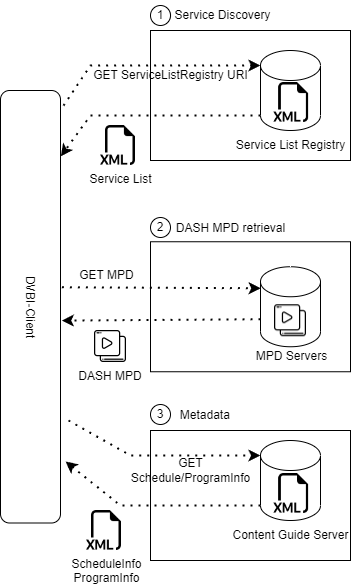

The diagram above was exported from draw.io. Its source (the exported page's mxGraphModel, read from the mxfile embedded in the PNG):
<mxGraphModel dx="1018" dy="646" grid="1" gridSize="10" guides="1" tooltips="1" connect="1" arrows="1" fold="1" page="1" pageScale="1" pageWidth="827" pageHeight="1169" math="0" shadow="0">
  <root>
    <mxCell id="0" />
    <mxCell id="1" parent="0" />
    <mxCell id="ELiubtwP1qAZdtQH2a-4-47" value="" style="group" vertex="1" connectable="0" parent="1">
      <mxGeometry x="170" width="360" height="560" as="geometry" />
    </mxCell>
    <mxCell id="ELiubtwP1qAZdtQH2a-4-29" value="" style="rounded=0;whiteSpace=wrap;html=1;" vertex="1" parent="ELiubtwP1qAZdtQH2a-4-47">
      <mxGeometry x="150" y="241.25" width="200" height="130" as="geometry" />
    </mxCell>
    <mxCell id="ELiubtwP1qAZdtQH2a-4-33" value="" style="rounded=0;whiteSpace=wrap;html=1;" vertex="1" parent="ELiubtwP1qAZdtQH2a-4-47">
      <mxGeometry x="150" y="430" width="200" height="130" as="geometry" />
    </mxCell>
    <mxCell id="ELiubtwP1qAZdtQH2a-4-12" value="" style="rounded=0;whiteSpace=wrap;html=1;" vertex="1" parent="ELiubtwP1qAZdtQH2a-4-47">
      <mxGeometry x="150" y="30" width="200" height="130" as="geometry" />
    </mxCell>
    <mxCell id="ELiubtwP1qAZdtQH2a-4-1" value="DVBI-Client" style="rounded=1;whiteSpace=wrap;html=1;rotation=90;" vertex="1" parent="ELiubtwP1qAZdtQH2a-4-47">
      <mxGeometry x="-186.25" y="276.25" width="432.5" height="60" as="geometry" />
    </mxCell>
    <mxCell id="ELiubtwP1qAZdtQH2a-4-2" value="" style="shape=cylinder3;whiteSpace=wrap;html=1;boundedLbl=1;backgroundOutline=1;size=15;" vertex="1" parent="ELiubtwP1qAZdtQH2a-4-47">
      <mxGeometry x="260" y="50" width="60" height="80" as="geometry" />
    </mxCell>
    <mxCell id="ELiubtwP1qAZdtQH2a-4-3" value="Service List Registry" style="text;html=1;align=center;verticalAlign=middle;resizable=0;points=[];autosize=1;strokeColor=none;fillColor=none;" vertex="1" parent="ELiubtwP1qAZdtQH2a-4-47">
      <mxGeometry x="225" y="130" width="130" height="30" as="geometry" />
    </mxCell>
    <mxCell id="ELiubtwP1qAZdtQH2a-4-4" value="" style="shape=cylinder3;whiteSpace=wrap;html=1;boundedLbl=1;backgroundOutline=1;size=15;" vertex="1" parent="ELiubtwP1qAZdtQH2a-4-47">
      <mxGeometry x="260" y="266.25" width="60" height="80" as="geometry" />
    </mxCell>
    <mxCell id="ELiubtwP1qAZdtQH2a-4-5" value="MPD Servers" style="text;html=1;align=center;verticalAlign=middle;resizable=0;points=[];autosize=1;strokeColor=none;fillColor=none;" vertex="1" parent="ELiubtwP1qAZdtQH2a-4-47">
      <mxGeometry x="246.25" y="341.25" width="90" height="30" as="geometry" />
    </mxCell>
    <mxCell id="ELiubtwP1qAZdtQH2a-4-6" value="" style="shape=cylinder3;whiteSpace=wrap;html=1;boundedLbl=1;backgroundOutline=1;size=15;" vertex="1" parent="ELiubtwP1qAZdtQH2a-4-47">
      <mxGeometry x="260" y="440" width="60" height="80" as="geometry" />
    </mxCell>
    <mxCell id="ELiubtwP1qAZdtQH2a-4-7" value="Content Guide Server" style="text;html=1;align=center;verticalAlign=middle;resizable=0;points=[];autosize=1;strokeColor=none;fillColor=none;" vertex="1" parent="ELiubtwP1qAZdtQH2a-4-47">
      <mxGeometry x="220" y="520" width="140" height="30" as="geometry" />
    </mxCell>
    <mxCell id="ELiubtwP1qAZdtQH2a-4-8" value="" style="endArrow=classic;dashed=1;html=1;dashPattern=1 3;strokeWidth=2;rounded=0;entryX=0;entryY=0;entryDx=0;entryDy=15;entryPerimeter=0;exitX=0.035;exitY=-0.05;exitDx=0;exitDy=0;exitPerimeter=0;endFill=1;" edge="1" parent="ELiubtwP1qAZdtQH2a-4-47" source="ELiubtwP1qAZdtQH2a-4-1" target="ELiubtwP1qAZdtQH2a-4-2">
      <mxGeometry width="50" height="50" relative="1" as="geometry">
        <mxPoint x="380" y="290" as="sourcePoint" />
        <mxPoint x="430" y="240" as="targetPoint" />
        <Array as="points">
          <mxPoint x="90" y="65" />
        </Array>
      </mxGeometry>
    </mxCell>
    <mxCell id="ELiubtwP1qAZdtQH2a-4-9" value="" style="endArrow=classic;dashed=1;html=1;dashPattern=1 3;strokeWidth=2;rounded=0;endFill=1;exitX=0;exitY=1;exitDx=0;exitDy=-15;exitPerimeter=0;entryX=0.152;entryY=-0.006;entryDx=0;entryDy=0;entryPerimeter=0;" edge="1" parent="ELiubtwP1qAZdtQH2a-4-47" source="ELiubtwP1qAZdtQH2a-4-2" target="ELiubtwP1qAZdtQH2a-4-1">
      <mxGeometry width="50" height="50" relative="1" as="geometry">
        <mxPoint x="190" y="150" as="sourcePoint" />
        <mxPoint x="90" y="180" as="targetPoint" />
        <Array as="points">
          <mxPoint x="90" y="115" />
        </Array>
      </mxGeometry>
    </mxCell>
    <mxCell id="ELiubtwP1qAZdtQH2a-4-14" value="1) Service Discovery" style="text;html=1;align=center;verticalAlign=middle;resizable=0;points=[];autosize=1;strokeColor=none;fillColor=none;" vertex="1" parent="ELiubtwP1qAZdtQH2a-4-47">
      <mxGeometry x="150" width="130" height="30" as="geometry" />
    </mxCell>
    <mxCell id="ELiubtwP1qAZdtQH2a-4-17" value="Service List" style="shape=image;html=1;verticalAlign=top;verticalLabelPosition=bottom;labelBackgroundColor=#ffffff;imageAspect=0;aspect=fixed;image=https://cdn1.iconfinder.com/data/icons/bootstrap-vol-3/16/filetype-xml-128.png" vertex="1" parent="ELiubtwP1qAZdtQH2a-4-47">
      <mxGeometry x="100" y="125" width="40" height="40" as="geometry" />
    </mxCell>
    <mxCell id="ELiubtwP1qAZdtQH2a-4-19" value="" style="endArrow=classic;dashed=1;html=1;dashPattern=1 3;strokeWidth=2;rounded=0;entryX=0.003;entryY=0.269;entryDx=0;entryDy=0;entryPerimeter=0;exitX=0.455;exitY=-0.022;exitDx=0;exitDy=0;exitPerimeter=0;endFill=1;startArrow=none;" edge="1" parent="ELiubtwP1qAZdtQH2a-4-47" source="ELiubtwP1qAZdtQH2a-4-1" target="ELiubtwP1qAZdtQH2a-4-4">
      <mxGeometry width="50" height="50" relative="1" as="geometry">
        <mxPoint x="63" y="240" as="sourcePoint" />
        <mxPoint x="260" y="240" as="targetPoint" />
      </mxGeometry>
    </mxCell>
    <mxCell id="ELiubtwP1qAZdtQH2a-4-20" value="" style="endArrow=classic;dashed=1;html=1;dashPattern=1 3;strokeWidth=2;rounded=0;endFill=1;exitX=0;exitY=0;exitDx=0;exitDy=52.5;exitPerimeter=0;entryX=0.532;entryY=-0.022;entryDx=0;entryDy=0;entryPerimeter=0;" edge="1" parent="ELiubtwP1qAZdtQH2a-4-47" source="ELiubtwP1qAZdtQH2a-4-4" target="ELiubtwP1qAZdtQH2a-4-1">
      <mxGeometry width="50" height="50" relative="1" as="geometry">
        <mxPoint x="260" y="290" as="sourcePoint" />
        <mxPoint x="60" y="291" as="targetPoint" />
      </mxGeometry>
    </mxCell>
    <mxCell id="ELiubtwP1qAZdtQH2a-4-21" value="DASH MPD" style="shape=image;verticalLabelPosition=bottom;labelBackgroundColor=default;verticalAlign=top;aspect=fixed;imageAspect=0;image=data:image/png,(base64 omitted: 14976 chars);" vertex="1" parent="ELiubtwP1qAZdtQH2a-4-47">
      <mxGeometry x="94" y="330" width="32" height="32" as="geometry" />
    </mxCell>
    <mxCell id="ELiubtwP1qAZdtQH2a-4-22" value="" style="endArrow=classic;dashed=1;html=1;dashPattern=1 3;strokeWidth=2;rounded=0;entryX=0;entryY=0;entryDx=0;entryDy=15;entryPerimeter=0;exitX=0.035;exitY=-0.05;exitDx=0;exitDy=0;exitPerimeter=0;endFill=1;" edge="1" parent="ELiubtwP1qAZdtQH2a-4-47" target="ELiubtwP1qAZdtQH2a-4-6">
      <mxGeometry width="50" height="50" relative="1" as="geometry">
        <mxPoint x="68" y="420" as="sourcePoint" />
        <mxPoint x="265" y="420" as="targetPoint" />
        <Array as="points">
          <mxPoint x="130" y="455" />
        </Array>
      </mxGeometry>
    </mxCell>
    <mxCell id="ELiubtwP1qAZdtQH2a-4-23" value="" style="endArrow=classic;dashed=1;html=1;dashPattern=1 3;strokeWidth=2;rounded=0;endFill=1;exitX=0;exitY=1;exitDx=0;exitDy=-15;exitPerimeter=0;entryX=0.152;entryY=-0.006;entryDx=0;entryDy=0;entryPerimeter=0;" edge="1" parent="ELiubtwP1qAZdtQH2a-4-47" source="ELiubtwP1qAZdtQH2a-4-6">
      <mxGeometry width="50" height="50" relative="1" as="geometry">
        <mxPoint x="265" y="460" as="sourcePoint" />
        <mxPoint x="65" y="461" as="targetPoint" />
        <Array as="points">
          <mxPoint x="120" y="505" />
        </Array>
      </mxGeometry>
    </mxCell>
    <mxCell id="ELiubtwP1qAZdtQH2a-4-24" value="ScheduleInfo&lt;br&gt;ProgramInfo" style="shape=image;html=1;verticalAlign=top;verticalLabelPosition=bottom;labelBackgroundColor=#ffffff;imageAspect=0;aspect=fixed;image=https://cdn1.iconfinder.com/data/icons/bootstrap-vol-3/16/filetype-xml-128.png" vertex="1" parent="ELiubtwP1qAZdtQH2a-4-47">
      <mxGeometry x="86" y="510" width="40" height="40" as="geometry" />
    </mxCell>
    <mxCell id="ELiubtwP1qAZdtQH2a-4-25" value="2" style="ellipse;whiteSpace=wrap;html=1;aspect=fixed;" vertex="1" parent="ELiubtwP1qAZdtQH2a-4-47">
      <mxGeometry x="150" y="217" width="20" height="20" as="geometry" />
    </mxCell>
    <mxCell id="ELiubtwP1qAZdtQH2a-4-27" value="1" style="ellipse;whiteSpace=wrap;html=1;aspect=fixed;" vertex="1" parent="ELiubtwP1qAZdtQH2a-4-47">
      <mxGeometry x="150" y="5" width="20" height="20" as="geometry" />
    </mxCell>
    <mxCell id="ELiubtwP1qAZdtQH2a-4-32" value="DASH MPD retrieval" style="text;html=1;align=center;verticalAlign=middle;resizable=0;points=[];autosize=1;strokeColor=none;fillColor=none;" vertex="1" parent="ELiubtwP1qAZdtQH2a-4-47">
      <mxGeometry x="165" y="213.25" width="130" height="30" as="geometry" />
    </mxCell>
    <mxCell id="ELiubtwP1qAZdtQH2a-4-34" value="3" style="ellipse;whiteSpace=wrap;html=1;aspect=fixed;" vertex="1" parent="ELiubtwP1qAZdtQH2a-4-47">
      <mxGeometry x="150" y="404" width="20" height="20" as="geometry" />
    </mxCell>
    <mxCell id="ELiubtwP1qAZdtQH2a-4-36" value="Metadata&amp;nbsp;" style="text;html=1;align=center;verticalAlign=middle;resizable=0;points=[];autosize=1;strokeColor=none;fillColor=none;" vertex="1" parent="ELiubtwP1qAZdtQH2a-4-47">
      <mxGeometry x="166.25" y="400" width="80" height="30" as="geometry" />
    </mxCell>
    <mxCell id="ELiubtwP1qAZdtQH2a-4-39" value="" style="shape=image;html=1;verticalAlign=top;verticalLabelPosition=bottom;labelBackgroundColor=#ffffff;imageAspect=0;aspect=fixed;image=https://cdn1.iconfinder.com/data/icons/bootstrap-vol-3/16/filetype-xml-128.png" vertex="1" parent="ELiubtwP1qAZdtQH2a-4-47">
      <mxGeometry x="273.25" y="82" width="40" height="40" as="geometry" />
    </mxCell>
    <mxCell id="ELiubtwP1qAZdtQH2a-4-40" value="" style="shape=image;html=1;verticalAlign=top;verticalLabelPosition=bottom;labelBackgroundColor=#ffffff;imageAspect=0;aspect=fixed;image=https://cdn1.iconfinder.com/data/icons/bootstrap-vol-3/16/filetype-xml-128.png" vertex="1" parent="ELiubtwP1qAZdtQH2a-4-47">
      <mxGeometry x="273.25" y="473" width="40" height="40" as="geometry" />
    </mxCell>
    <mxCell id="ELiubtwP1qAZdtQH2a-4-43" value="" style="shape=image;verticalLabelPosition=bottom;labelBackgroundColor=default;verticalAlign=top;aspect=fixed;imageAspect=0;image=data:image/png,(base64 omitted: 14976 chars);" vertex="1" parent="ELiubtwP1qAZdtQH2a-4-47">
      <mxGeometry x="274" y="304.25" width="32" height="32" as="geometry" />
    </mxCell>
    <mxCell id="ELiubtwP1qAZdtQH2a-4-44" value="GET MPD" style="text;html=1;align=center;verticalAlign=middle;resizable=0;points=[];autosize=1;strokeColor=none;fillColor=none;" vertex="1" parent="ELiubtwP1qAZdtQH2a-4-47">
      <mxGeometry x="66" y="260" width="80" height="30" as="geometry" />
    </mxCell>
    <mxCell id="ELiubtwP1qAZdtQH2a-4-45" value="GET &lt;br&gt;Schedule/ProgramInfo" style="text;html=1;align=center;verticalAlign=middle;resizable=0;points=[];autosize=1;strokeColor=none;fillColor=none;" vertex="1" parent="ELiubtwP1qAZdtQH2a-4-47">
      <mxGeometry x="120" y="450" width="140" height="40" as="geometry" />
    </mxCell>
    <mxCell id="ELiubtwP1qAZdtQH2a-4-46" value="GET ServiceListRegistry URI" style="text;html=1;align=center;verticalAlign=middle;resizable=0;points=[];autosize=1;strokeColor=none;fillColor=none;" vertex="1" parent="ELiubtwP1qAZdtQH2a-4-47">
      <mxGeometry x="80" y="60" width="180" height="30" as="geometry" />
    </mxCell>
  </root>
</mxGraphModel>